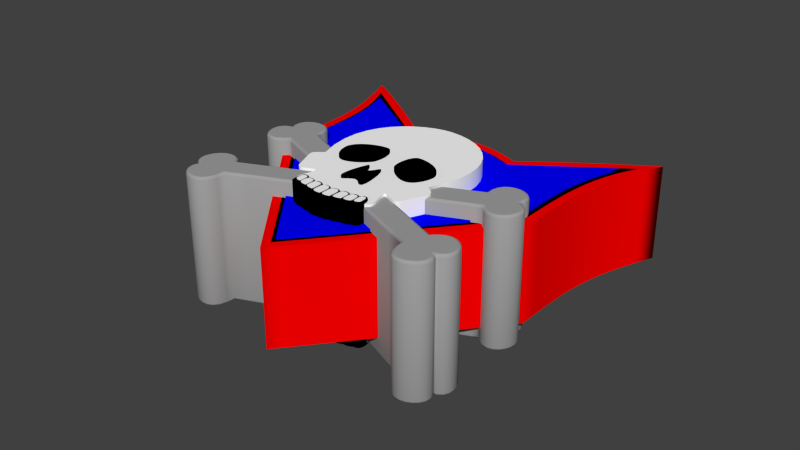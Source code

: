 # Source: swat_cats_logo_skull.blend  (saved by Blender 2.75.0; exported with 4.5.12 LTS)
import bpy
from mathutils import Matrix  # noqa: F401  (used for matrix-valued properties, if any)

bpy.ops.wm.read_factory_settings(use_empty=True)
scene = bpy.context.scene
scene.name = 'Scene'

# ---- collections
col_collection_1 = bpy.data.collections.new('Collection 1'); scene.collection.children.link(col_collection_1)

# ---- materials (node trees are filled in below, after node groups)
mat_bone = bpy.data.materials.new('bone')
mat_bone.alpha_threshold = 0.0
mat_bone.use_transparent_shadow = False
mat_bone.diffuse_color = (0.3588, 0.3588, 0.3588, 1.0)
mat_bone.specular_color = (0.3108, 0.3108, 0.3108)
mat_bone.roughness = 0.5
mat_white = bpy.data.materials.new('white')
mat_white.alpha_threshold = 0.0
mat_white.use_transparent_shadow = False
mat_white.diffuse_color = (1.0, 1.0, 1.0, 1.0)
mat_white.roughness = 0.5
mat_black = bpy.data.materials.new('black')
mat_black.alpha_threshold = 0.0
mat_black.use_transparent_shadow = False
mat_black.diffuse_color = (0.0, 0.0, 0.0, 1.0)
mat_black.roughness = 0.5
mat_blue = bpy.data.materials.new('blue')
mat_blue.alpha_threshold = 0.0
mat_blue.use_transparent_shadow = False
mat_blue.diffuse_color = (0.0, 0.0, 1.0, 1.0)
mat_blue.roughness = 0.5
mat_red = bpy.data.materials.new('red')
mat_red.alpha_threshold = 0.0
mat_red.use_transparent_shadow = False
mat_red.diffuse_color = (1.0, 0.0, 0.0, 1.0)
mat_red.roughness = 0.5

# ---- material node trees

# ---- world
world_world = bpy.data.worlds.new('World'); scene.world = world_world
world_world.color = (0.05088, 0.05088, 0.05088)
world_world.use_sun_shadow = False
world_world.sun_shadow_jitter_overblur = 0.0
world_world.cycles.sampling_method = 'MANUAL'
world_world.cycles.sample_map_resolution = 256

# ---- curves / text
cu_beziercurve_007 = bpy.data.curves.new('BezierCurve.007', 'CURVE')
cu_beziercurve_007.dimensions = '2D'
_sp = cu_beziercurve_007.splines.new('BEZIER'); _sp.bezier_points.add(5)
_sp.bezier_points.foreach_set('co', [-2.29, -2.003, 0.0, 2.098, -0.07127, 0.0, 2.682, -0.08176, 0.0, 2.337, -0.5011, 0.0, -2.135, -2.421, 0.0, -2.692, -2.411, 0.0])
_sp.bezier_points.foreach_set('handle_left', [-2.741, -1.406, 0.0, 1.02, -0.5438, 0.0, 2.969, 0.4436, 0.0, 2.776, -1.07, 0.0, -0.3894, -1.672, 0.0, -3.11, -2.742, 0.0])
_sp.bezier_points.foreach_set('handle_right', [-0.3481, -1.159, 0.0, 1.968, 0.6294, 0.0, 3.25, -0.1354, 0.0, 1.883, -0.6945, 0.0, -2.088, -3.313, 0.0, -3.276, -2.359, 0.0])
_sp.order_u = 0
_sp.order_v = 0
_sp.use_cyclic_u = True
cu_beziercurve_007.materials.append(mat_bone)
cu_beziercurve_007.use_path = True
cu_beziercurve_007.use_path_clamp = True
cu_beziercurve_007.bevel_resolution = 1
cu_beziercurve_007.extrude = 1.3
cu_beziercurve_007.bevel_depth = 0.05
cu_beziercurve_007.fill_mode = 'BOTH'
cu_beziercircle_004 = bpy.data.curves.new('BezierCircle.004', 'CURVE')
cu_beziercircle_004.dimensions = '2D'
_sp = cu_beziercircle_004.splines.new('BEZIER'); _sp.bezier_points.add(3)
_sp.bezier_points.foreach_set('co', [-0.1927, -2.094, 0.0, -0.184, -1.868, 0.0, -0.02373, -1.884, 0.0, -0.02723, -2.113, 0.0])
_sp.bezier_points.foreach_set('handle_left', [-0.1679, -2.122, 0.0, -0.2018, -1.901, 0.0, -0.04162, -1.832, 0.0, -0.01737, -2.067, 0.0])
_sp.bezier_points.foreach_set('handle_right', [-0.1991, -2.034, 0.0, -0.1554, -1.814, 0.0, -0.0125, -1.951, 0.0, -0.06684, -2.138, 0.0])
for _p, _l, _r in zip(_sp.bezier_points, ['FREE', 'ALIGNED', 'FREE', 'FREE'], ['FREE', 'ALIGNED', 'FREE', 'FREE']): _p.handle_left_type = _l; _p.handle_right_type = _r
_sp.order_u = 0
_sp.order_v = 0
_sp.use_cyclic_u = True
cu_beziercircle_004.materials.append(mat_white)
cu_beziercircle_004.use_path = True
cu_beziercircle_004.use_path_clamp = True
cu_beziercircle_004.bevel_resolution = 0
cu_beziercircle_004.extrude = 1.46
cu_beziercircle_004.fill_mode = 'BOTH'
cu_beziercircle_003 = bpy.data.curves.new('BezierCircle.003', 'CURVE')
cu_beziercircle_003.dimensions = '2D'
_sp = cu_beziercircle_003.splines.new('BEZIER'); _sp.bezier_points.add(3)
_sp.bezier_points.foreach_set('co', [-0.407, -2.038, 0.0, -0.3978, -1.842, 0.0, -0.2462, -1.846, 0.0, -0.2444, -2.076, 0.0])
_sp.bezier_points.foreach_set('handle_left', [-0.3821, -2.066, 0.0, -0.4083, -1.856, 0.0, -0.2681, -1.815, 0.0, -0.2345, -2.023, 0.0])
_sp.bezier_points.foreach_set('handle_right', [-0.4134, -1.978, 0.0, -0.3759, -1.813, 0.0, -0.235, -1.912, 0.0, -0.2801, -2.087, 0.0])
for _p, _l, _r in zip(_sp.bezier_points, ['FREE', 'ALIGNED', 'FREE', 'FREE'], ['FREE', 'ALIGNED', 'FREE', 'FREE']): _p.handle_left_type = _l; _p.handle_right_type = _r
_sp.order_u = 0
_sp.order_v = 0
_sp.use_cyclic_u = True
cu_beziercircle_003.materials.append(mat_white)
cu_beziercircle_003.use_path = True
cu_beziercircle_003.use_path_clamp = True
cu_beziercircle_003.bevel_resolution = 0
cu_beziercircle_003.extrude = 1.46
cu_beziercircle_003.fill_mode = 'BOTH'
cu_beziercircle_002 = bpy.data.curves.new('BezierCircle.002', 'CURVE')
cu_beziercircle_002.dimensions = '2D'
_sp = cu_beziercircle_002.splines.new('BEZIER'); _sp.bezier_points.add(3)
_sp.bezier_points.foreach_set('co', [-0.5958, -1.998, 0.0, -0.5835, -1.81, 0.0, -0.4552, -1.815, 0.0, -0.4487, -2.029, 0.0])
_sp.bezier_points.foreach_set('handle_left', [-0.571, -2.026, 0.0, -0.5982, -1.82, 0.0, -0.4764, -1.795, 0.0, -0.437, -1.985, 0.0])
_sp.bezier_points.foreach_set('handle_right', [-0.6174, -1.927, 0.0, -0.5621, -1.797, 0.0, -0.4359, -1.866, 0.0, -0.4857, -2.044, 0.0])
for _p, _l, _r in zip(_sp.bezier_points, ['FREE', 'ALIGNED', 'FREE', 'FREE'], ['FREE', 'ALIGNED', 'FREE', 'FREE']): _p.handle_left_type = _l; _p.handle_right_type = _r
_sp.order_u = 0
_sp.order_v = 0
_sp.use_cyclic_u = True
cu_beziercircle_002.materials.append(mat_white)
cu_beziercircle_002.use_path = True
cu_beziercircle_002.use_path_clamp = True
cu_beziercircle_002.bevel_resolution = 0
cu_beziercircle_002.extrude = 1.46
cu_beziercircle_002.fill_mode = 'BOTH'
cu_beziercircle_001 = bpy.data.curves.new('BezierCircle.001', 'CURVE')
cu_beziercircle_001.dimensions = '2D'
_sp = cu_beziercircle_001.splines.new('BEZIER'); _sp.bezier_points.add(3)
_sp.bezier_points.foreach_set('co', [-0.753, -1.94, 0.0, -0.7382, -1.772, 0.0, -0.6459, -1.776, 0.0, -0.6426, -1.973, 0.0])
_sp.bezier_points.foreach_set('handle_left', [-0.7249, -1.966, 0.0, -0.7529, -1.781, 0.0, -0.6671, -1.756, 0.0, -0.6349, -1.924, 0.0])
_sp.bezier_points.foreach_set('handle_right', [-0.7626, -1.846, 0.0, -0.7168, -1.759, 0.0, -0.6266, -1.827, 0.0, -0.6796, -1.988, 0.0])
for _p, _l, _r in zip(_sp.bezier_points, ['FREE', 'ALIGNED', 'FREE', 'FREE'], ['FREE', 'ALIGNED', 'FREE', 'FREE']): _p.handle_left_type = _l; _p.handle_right_type = _r
_sp.order_u = 0
_sp.order_v = 0
_sp.use_cyclic_u = True
cu_beziercircle_001.materials.append(mat_white)
cu_beziercircle_001.use_path = True
cu_beziercircle_001.use_path_clamp = True
cu_beziercircle_001.bevel_resolution = 0
cu_beziercircle_001.extrude = 1.46
cu_beziercircle_001.fill_mode = 'BOTH'
cu_beziercurve_005 = bpy.data.curves.new('BezierCurve.005', 'CURVE')
cu_beziercurve_005.dimensions = '2D'
_sp = cu_beziercurve_005.splines.new('BEZIER'); _sp.bezier_points.add(15)
_sp.bezier_points.foreach_set('co', [-0.6634, -2.086, 0.0, -0.7751, -1.759, 0.0, -0.6028, -1.788, 0.0, -0.417, -1.823, 0.0, -0.2056, -1.853, 0.0, -0.00104, -1.855, 0.0, 0.2086, -1.85, 0.0, 0.4169, -1.819, 0.0, 0.6066, -1.788, 0.0, 0.7721, -1.765, 0.0, 0.6672, -2.093, 0.0, 0.458, -2.145, 0.0, 0.2492, -2.195, 0.0, -0.004735, -2.227, 0.0, -0.2558, -2.195, 0.0, -0.4575, -2.147, 0.0])
_sp.bezier_points.foreach_set('handle_left', [-0.5638, -2.159, 0.0, -0.8083, -1.961, 0.0, -0.6412, -1.7, 0.0, -0.4412, -1.783, 0.0, -0.2277, -1.792, 0.0, -0.04196, -1.814, 0.0, 0.1728, -1.792, 0.0, 0.3758, -1.776, 0.0, 0.5845, -1.761, 0.0, 0.7565, -1.723, 0.0, 0.8699, -2.098, 0.0, 0.5756, -2.157, 0.0, 0.3733, -2.202, 0.0, 0.1115, -2.252, 0.0, -0.1661, -2.241, 0.0, -0.3774, -2.185, 0.0])
_sp.bezier_points.foreach_set('handle_right', [-0.7992, -2.089, 0.0, -0.7671, -1.71, 0.0, -0.549, -1.739, 0.0, -0.3568, -1.745, 0.0, -0.1462, -1.77, 0.0, 0.04711, -1.786, 0.0, 0.2468, -1.76, 0.0, 0.4623, -1.734, 0.0, 0.6604, -1.688, 0.0, 0.7973, -1.834, 0.0, 0.6028, -2.126, 0.0, 0.3952, -2.18, 0.0, 0.1851, -2.241, 0.0, -0.07531, -2.253, 0.0, -0.3343, -2.193, 0.0, -0.5303, -2.139, 0.0])
for _p, _l, _r in zip(_sp.bezier_points, ['FREE', 'ALIGNED', 'FREE', 'FREE', 'FREE', 'FREE', 'FREE', 'ALIGNED', 'FREE', 'ALIGNED', 'FREE', 'FREE', 'FREE', 'FREE', 'FREE', 'FREE'], ['FREE', 'ALIGNED', 'FREE', 'FREE', 'FREE', 'FREE', 'FREE', 'FREE', 'FREE', 'ALIGNED', 'FREE', 'FREE', 'FREE', 'FREE', 'FREE', 'FREE']): _p.handle_left_type = _l; _p.handle_right_type = _r
_sp.order_u = 0
_sp.order_v = 0
_sp.use_cyclic_u = True
cu_beziercurve_005.materials.append(mat_black)
cu_beziercurve_005.use_path = True
cu_beziercurve_005.use_path_clamp = True
cu_beziercurve_005.bevel_resolution = 0
cu_beziercurve_005.extrude = 1.45
cu_beziercurve_005.fill_mode = 'BOTH'
cu_beziercircle = bpy.data.curves.new('BezierCircle', 'CURVE')
cu_beziercircle.dimensions = '2D'
_sp = cu_beziercircle.splines.new('BEZIER'); _sp.bezier_points.add(3)
_sp.bezier_points.foreach_set('co', [-1.042, -0.2394, 0.0, -0.3562, 0.1319, 0.0, -0.2364, -0.4064, 0.0, -0.8243, -0.7272, 0.0])
_sp.bezier_points.foreach_set('handle_left', [-1.073, -0.3429, 0.0, -0.4872, 0.167, 0.0, -0.177, -0.2142, 0.0, -0.6386, -0.8118, 0.0])
_sp.bezier_points.foreach_set('handle_right', [-0.9542, 0.05213, 0.0, -0.2276, 0.09746, 0.0, -0.2824, -0.5551, 0.0, -1.006, -0.6444, 0.0])
for _p, _l, _r in zip(_sp.bezier_points, ['ALIGNED', 'ALIGNED', 'ALIGNED', 'ALIGNED'], ['ALIGNED', 'ALIGNED', 'ALIGNED', 'ALIGNED']): _p.handle_left_type = _l; _p.handle_right_type = _r
_sp.order_u = 0
_sp.order_v = 0
_sp.use_cyclic_u = True
cu_beziercircle.materials.append(mat_black)
cu_beziercircle.use_path = True
cu_beziercircle.use_path_clamp = True
cu_beziercircle.bevel_resolution = 0
cu_beziercircle.extrude = 1.45
cu_beziercircle.fill_mode = 'BOTH'
cu_beziercurve_004 = bpy.data.curves.new('BezierCurve.004', 'CURVE')
cu_beziercurve_004.dimensions = '2D'
_sp = cu_beziercurve_004.splines.new('BEZIER'); _sp.bezier_points.add(5)
_sp.bezier_points.foreach_set('co', [0.1459, -0.6835, 0.0, 0.224, -1.352, 0.0, -0.001401, -1.226, 0.0, -0.2328, -1.348, 0.0, -0.1546, -0.6782, 0.0, -0.0005615, -0.8677, 0.0])
_sp.bezier_points.foreach_set('handle_left', [0.08938, -0.7318, 0.0, 0.3308, -1.36, 0.0, 0.1249, -1.242, 0.0, -0.1852, -1.376, 0.0, -0.2548, -0.9417, 0.0, -0.08477, -0.8631, 0.0])
_sp.bezier_points.foreach_set('handle_right', [0.2296, -0.8346, 0.0, 0.1393, -1.349, 0.0, -0.1181, -1.248, 0.0, -0.31, -1.289, 0.0, -0.08837, -0.6693, 0.0, 0.06073, -0.876, 0.0])
_sp.order_u = 0
_sp.order_v = 0
_sp.use_cyclic_u = True
cu_beziercurve_004.materials.append(mat_black)
cu_beziercurve_004.use_path = True
cu_beziercurve_004.use_path_clamp = True
cu_beziercurve_004.bevel_resolution = 0
cu_beziercurve_004.extrude = 1.45
cu_beziercurve_004.fill_mode = 'BOTH'
cu_beziercurve_003 = bpy.data.curves.new('BezierCurve.003', 'CURVE')
cu_beziercurve_003.dimensions = '2D'
_sp = cu_beziercurve_003.splines.new('BEZIER'); _sp.bezier_points.add(8)
_sp.bezier_points.foreach_set('co', [-1.242, -0.6764, 0.0, 0.0002707, 1.625, 0.0, 1.226, -0.6629, 0.0, 1.205, -1.38, 0.0, 0.8065, -1.334, 0.0, 0.8571, -1.855, 0.0, -0.8474, -1.858, 0.0, -0.8218, -1.337, 0.0, -1.238, -1.372, 0.0])
_sp.bezier_points.foreach_set('handle_left', [-1.491, -0.8986, 0.0, -0.6881, 1.641, 0.0, 1.846, 0.7157, 0.0, 1.46, -0.7994, 0.0, 1.096, -1.46, 0.0, 0.9795, -1.739, 0.0, -0.7053, -2.024, 0.0, -0.7625, -1.496, 0.0, -1.179, -1.523, 0.0])
_sp.bezier_points.foreach_set('handle_right', [-1.849, 0.8907, 0.0, 0.9666, 1.602, 0.0, 1.49, -0.8471, 0.0, 1.148, -1.511, 0.0, 0.7564, -1.492, 0.0, 0.7012, -2.003, 0.0, -0.9582, -1.728, 0.0, -1.061, -1.467, 0.0, -1.485, -0.7459, 0.0])
for _p, _l, _r in zip(_sp.bezier_points, ['FREE', 'ALIGNED', 'FREE', 'ALIGNED', 'FREE', 'ALIGNED', 'ALIGNED', 'FREE', 'ALIGNED'], ['FREE', 'ALIGNED', 'FREE', 'ALIGNED', 'FREE', 'ALIGNED', 'ALIGNED', 'FREE', 'ALIGNED']): _p.handle_left_type = _l; _p.handle_right_type = _r
_sp.order_u = 0
_sp.order_v = 0
_sp.use_cyclic_u = True
cu_beziercurve_003.materials.append(mat_white)
cu_beziercurve_003.use_path = True
cu_beziercurve_003.use_path_clamp = True
cu_beziercurve_003.bevel_resolution = 0
cu_beziercurve_003.extrude = 1.4
cu_beziercurve_003.fill_mode = 'BOTH'
cu_beziercurve_002 = bpy.data.curves.new('BezierCurve.002', 'CURVE')
cu_beziercurve_002.dimensions = '2D'
_sp = cu_beziercurve_002.splines.new('BEZIER'); _sp.bezier_points.add(6)
_sp.bezier_points.foreach_set('co', [-3.705, 3.617, 0.0, -1.507, 2.126, 0.0, 1.563, 2.129, 0.0, 3.757, 3.628, 0.0, 3.366, 0.05747, 0.0, 0.02573, -4.049, 0.0, -3.311, 0.04826, 0.0])
_sp.bezier_points.foreach_set('handle_left', [-3.132, 2.138, 0.0, -2.254, 2.657, 0.0, 0.6569, 2.485, 0.0, 2.866, 3.026, 0.0, 3.386, 1.423, 0.0, 1.17, -2.667, 0.0, -2.164, -1.336, 0.0])
_sp.bezier_points.foreach_set('handle_right', [-3.047, 3.161, 0.0, -0.0432, 2.777, 0.0, 2.41, 2.713, 0.0, 3.203, 2.093, 0.0, 2.481, -1.018, 0.0, -0.7715, -3.088, 0.0, -3.338, 1.313, 0.0])
_sp.order_u = 0
_sp.order_v = 0
_sp.use_cyclic_u = True
cu_beziercurve_002.materials.append(mat_blue)
cu_beziercurve_002.use_path = True
cu_beziercurve_002.use_path_clamp = True
cu_beziercurve_002.bevel_resolution = 0
cu_beziercurve_002.extrude = 1.3
cu_beziercurve_002.fill_mode = 'BOTH'
cu_beziercurve_001 = bpy.data.curves.new('BezierCurve.001', 'CURVE')
cu_beziercurve_001.dimensions = '2D'
_sp = cu_beziercurve_001.splines.new('BEZIER'); _sp.bezier_points.add(6)
_sp.bezier_points.foreach_set('co', [-3.863, 3.864, 0.0, -1.411, 2.146, 0.0, 1.471, 2.144, 0.0, 3.913, 3.859, 0.0, 3.345, 0.00787, 0.0, 0.02199, -4.031, 0.0, -3.288, 0.005284, 0.0])
_sp.bezier_points.foreach_set('handle_left', [-3.232, 2.61, 0.0, -2.173, 2.68, 0.0, 0.4589, 2.635, 0.0, 3.022, 3.263, 0.0, 3.327, 1.381, 0.0, 1.166, -2.649, 0.0, -2.141, -1.379, 0.0])
_sp.bezier_points.foreach_set('handle_right', [-3.217, 3.411, 0.0, -0.4441, 2.599, 0.0, 2.244, 2.681, 0.0, 3.255, 2.65, 0.0, 2.444, -1.025, 0.0, -0.7681, -3.061, 0.0, -3.267, 1.702, 0.0])
_sp.order_u = 0
_sp.order_v = 0
_sp.use_cyclic_u = True
cu_beziercurve_001.materials.append(mat_black)
cu_beziercurve_001.use_path = True
cu_beziercurve_001.use_path_clamp = True
cu_beziercurve_001.bevel_resolution = 0
cu_beziercurve_001.extrude = 1.2
cu_beziercurve_001.fill_mode = 'BOTH'
cu_beziercurve = bpy.data.curves.new('BezierCurve', 'CURVE')
cu_beziercurve.dimensions = '2D'
_sp = cu_beziercurve.splines.new('BEZIER'); _sp.bezier_points.add(6)
_sp.bezier_points.foreach_set('co', [-3.534, 3.625, 0.0, -1.181, 2.005, 0.0, 1.225, 1.997, 0.0, 3.573, 3.627, 0.0, 2.962, -0.06221, 0.0, 0.02199, -3.619, 0.0, -2.916, -0.07339, 0.0])
_sp.bezier_points.foreach_set('handle_left', [-2.907, 2.157, 0.0, -1.924, 2.557, 0.0, 0.5476, 2.3, 0.0, 2.663, 3.063, 0.0, 2.943, 1.311, 0.0, 1.166, -2.237, 0.0, -1.769, -1.458, 0.0])
_sp.bezier_points.foreach_set('handle_right', [-2.855, 3.225, 0.0, -0.2214, 2.422, 0.0, 1.954, 2.556, 0.0, 2.897, 2.039, 0.0, 2.077, -1.137, 0.0, -0.7752, -2.658, 0.0, -2.894, 1.623, 0.0])
_sp.order_u = 0
_sp.order_v = 0
_sp.use_cyclic_u = True
cu_beziercurve.materials.append(mat_red)
cu_beziercurve.use_path = True
cu_beziercurve.use_path_clamp = True
cu_beziercurve.bevel_resolution = 0
cu_beziercurve.extrude = 1.0
cu_beziercurve.fill_mode = 'BOTH'

# ---- objects
ob_beziercurve = bpy.data.objects.new('BezierCurve', cu_beziercurve_007)
ob_teeth_4 = bpy.data.objects.new('teeth_4', cu_beziercircle_004)
ob_teeth_3 = bpy.data.objects.new('teeth_3', cu_beziercircle_003)
ob_teeth_2 = bpy.data.objects.new('teeth_2', cu_beziercircle_002)
ob_teeth_1 = bpy.data.objects.new('teeth_1', cu_beziercircle_001)
ob_skull_teeth_back = bpy.data.objects.new('skull teeth back', cu_beziercurve_005)
ob_skull_eye = bpy.data.objects.new('skull eye', cu_beziercircle)
ob_skull_nose = bpy.data.objects.new('skull nose', cu_beziercurve_004)
ob_skull_body = bpy.data.objects.new('skull body', cu_beziercurve_003)
ob_blue_part = bpy.data.objects.new('Blue Part', cu_beziercurve_002)
ob_black_part = bpy.data.objects.new('Black Part', cu_beziercurve_001)
ob_red__part = bpy.data.objects.new('Red  Part', cu_beziercurve)

# ---- transforms, parenting, visibility, modifiers, constraints
ob_beziercurve.location = (0.0, 0.0, 0.0)
ob_beziercurve.lineart.crease_threshold = 0.0
_m = ob_beziercurve.modifiers.new('Mirror', 'MIRROR')
ob_teeth_4.location = (0.0, 0.0, 0.0)
ob_teeth_4.lineart.crease_threshold = 0.0
_m = ob_teeth_4.modifiers.new('Mirror', 'MIRROR')
ob_teeth_3.location = (0.0, 0.0, 0.0)
ob_teeth_3.lineart.crease_threshold = 0.0
_m = ob_teeth_3.modifiers.new('Mirror', 'MIRROR')
ob_teeth_2.location = (0.0, 0.0, 0.0)
ob_teeth_2.lineart.crease_threshold = 0.0
_m = ob_teeth_2.modifiers.new('Mirror', 'MIRROR')
ob_teeth_1.location = (0.0, 0.0, 0.0)
ob_teeth_1.lineart.crease_threshold = 0.0
_m = ob_teeth_1.modifiers.new('Mirror', 'MIRROR')
ob_skull_teeth_back.location = (0.0, 0.0, 0.0)
ob_skull_teeth_back.lineart.crease_threshold = 0.0
ob_skull_eye.location = (0.0, 0.0, 0.0)
ob_skull_eye.lineart.crease_threshold = 0.0
_m = ob_skull_eye.modifiers.new('Mirror', 'MIRROR')
ob_skull_nose.location = (0.0, 0.0, 0.0)
ob_skull_nose.lineart.crease_threshold = 0.0
ob_skull_body.location = (0.0, 0.0, 0.0)
ob_skull_body.lineart.crease_threshold = 0.0
ob_blue_part.location = (0.0, 0.0, 0.0)
ob_blue_part.scale = (0.8019, 0.8019, 0.8019)
ob_blue_part.lineart.crease_threshold = 0.0
ob_black_part.location = (0.0, 0.0, 0.0)
ob_black_part.scale = (0.8348, 0.8348, 0.8348)
ob_black_part.lineart.crease_threshold = 0.0
ob_red__part.location = (0.0, 0.0, 0.0)
ob_red__part.lineart.crease_threshold = 0.0

# ---- collection membership
col_collection_1.objects.link(ob_beziercurve)
col_collection_1.objects.link(ob_teeth_4)
col_collection_1.objects.link(ob_teeth_3)
col_collection_1.objects.link(ob_teeth_2)
col_collection_1.objects.link(ob_teeth_1)
col_collection_1.objects.link(ob_skull_teeth_back)
col_collection_1.objects.link(ob_skull_eye)
col_collection_1.objects.link(ob_skull_nose)
col_collection_1.objects.link(ob_skull_body)
col_collection_1.objects.link(ob_blue_part)
col_collection_1.objects.link(ob_black_part)
col_collection_1.objects.link(ob_red__part)

# ---- scene / render settings (as saved in the file)
scene.frame_start = 1; scene.frame_end = 250; scene.frame_set(1)
scene.render.engine = 'BLENDER_EEVEE_NEXT'
scene.render.resolution_percentage = 50
scene.render.dither_intensity = 0.0
scene.cycles.use_denoising = False
scene.cycles.samples = 10
scene.cycles.sampling_pattern = 'TABULATED_SOBOL'
scene.cycles.light_sampling_threshold = 0.0
scene.cycles.use_adaptive_sampling = False
scene.cycles.use_light_tree = False
scene.cycles.blur_glossy = 0.0
scene.cycles.pixel_filter_type = 'GAUSSIAN'
scene.cycles.sample_clamp_indirect = 0.0
scene.view_settings.view_transform = 'Standard'
bpy.context.view_layer.update()

# ---- added for rendering (the .blend has no active camera and no usable light): camera, sun
cam_auto = bpy.data.cameras.new('AutoCamera')
cam_auto.lens = 50.0
cam_auto.sensor_width = 36.0
cam_auto.clip_end = 1000.0
ob_auto_camera = bpy.data.objects.new('AutoCamera', cam_auto)
scene.collection.objects.link(ob_auto_camera)
ob_auto_camera.location = (12.1682, -14.5747, 9.71908)
ob_auto_camera.rotation_euler = (1.09748, -7.21219e-08, 0.694738)
scene.camera = ob_auto_camera
light_auto_sun = bpy.data.lights.new('AutoSun', 'SUN')
light_auto_sun.energy = 3.0
light_auto_sun.angle = 0.0523599
ob_auto_sun = bpy.data.objects.new('AutoSun', light_auto_sun)
scene.collection.objects.link(ob_auto_sun)
ob_auto_sun.rotation_euler = (0.872665, 0.174533, 0.523599)
bpy.context.view_layer.update()
